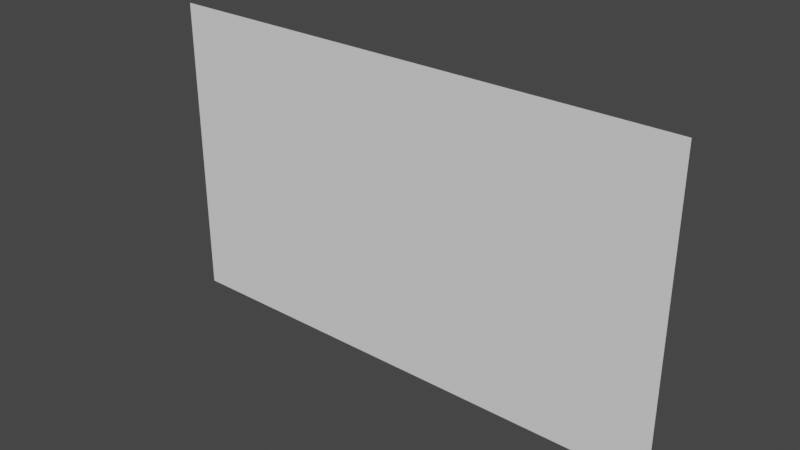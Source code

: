 # Source: Mesh.blend  (saved by Blender 3.6.11; exported with 4.5.12 LTS)
import bpy
from mathutils import Matrix  # noqa: F401  (used for matrix-valued properties, if any)

bpy.ops.wm.read_factory_settings(use_empty=True)
scene = bpy.context.scene
scene.name = 'Scene'

# ---- collections
col_collection = bpy.data.collections.new('Collection'); scene.collection.children.link(col_collection)

# ---- world
world_world = bpy.data.worlds.new('World'); scene.world = world_world
world_world.use_nodes = True; world_world.node_tree.nodes.clear()
_N = world_world.node_tree.nodes; _L = world_world.node_tree.links
n0 = _N.new('ShaderNodeOutputWorld'); n0.name = 'World Output'; n0.location = (300, 300)
n1 = _N.new('ShaderNodeBackground'); n1.name = 'Background'; n1.location = (10, 300)
n1.inputs[0].default_value = (0.05088, 0.05088, 0.05088, 1.0)
_L.new(n1.outputs[0], n0.inputs[0])
n0.is_active_output = True
world_world.color = (0.05088, 0.05088, 0.05088)
world_world.use_sun_shadow = False
world_world.sun_shadow_jitter_overblur = 0.0

# ---- meshes
me_plane = bpy.data.meshes.new('Plane')
me_plane.from_pydata([(-2.984, 7.849e-08, -1.748), (2.984, 7.849e-08, -1.748), (-2.984, -7.435e-08, 1.748), (2.984, -7.435e-08, 1.748)], [], [(0, 1, 3, 2)])
_uv = me_plane.uv_layers.new(name='UVMap')
_uv.uv.foreach_set('vector', [6.509e-05, 0.4132, 0.9999, 0.4132, 0.9999, 0.9989, 6.512e-05, 0.9989])
me_plane.update()

# ---- objects
ob_plane = bpy.data.objects.new('Plane', me_plane)

# ---- transforms, parenting, visibility, modifiers, constraints
ob_plane.location = (0.0, 0.0, 0.0)

# ---- collection membership
col_collection.objects.link(ob_plane)

# ---- scene / render settings (as saved in the file)
scene.frame_start = 1; scene.frame_end = 250; scene.frame_set(1)
scene.render.engine = 'BLENDER_EEVEE_NEXT'
scene.cycles.sampling_pattern = 'TABULATED_SOBOL'
scene.view_settings.view_transform = 'Filmic'
bpy.context.view_layer.update()

# ---- added for rendering (the .blend has no active camera and no usable light): camera, sun
cam_auto = bpy.data.cameras.new('AutoCamera')
cam_auto.lens = 50.0
cam_auto.sensor_width = 36.0
cam_auto.clip_end = 1000.0
ob_auto_camera = bpy.data.objects.new('AutoCamera', cam_auto)
scene.collection.objects.link(ob_auto_camera)
ob_auto_camera.location = (6.39989, -7.67987, 5.11991)
ob_auto_camera.rotation_euler = (1.09748, -7.21219e-08, 0.694738)
scene.camera = ob_auto_camera
light_auto_sun = bpy.data.lights.new('AutoSun', 'SUN')
light_auto_sun.energy = 3.0
light_auto_sun.angle = 0.0523599
ob_auto_sun = bpy.data.objects.new('AutoSun', light_auto_sun)
scene.collection.objects.link(ob_auto_sun)
ob_auto_sun.rotation_euler = (0.872665, 0.174533, 0.523599)
bpy.context.view_layer.update()
